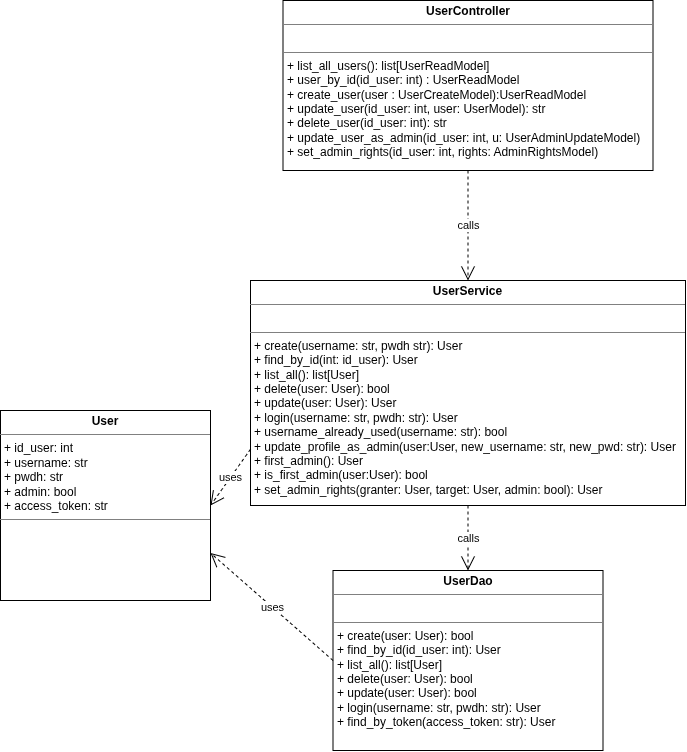

The diagram above was exported from draw.io. Its source (the exported page's mxGraphModel, read from the mxfile embedded in the PNG):
<mxGraphModel dx="1342" dy="764" grid="1" gridSize="10" guides="1" tooltips="1" connect="1" arrows="1" fold="1" page="1" pageScale="1" pageWidth="827" pageHeight="1169" math="0" shadow="0">
  <root>
    <mxCell id="0" />
    <mxCell id="1" parent="0" />
    <mxCell id="WouvQC1khIjvuzi2WTQK-144" parent="1" style="verticalAlign=top;align=left;overflow=fill;html=1;whiteSpace=wrap;" value="&lt;p style=&quot;margin:0px;margin-top:4px;text-align:center;&quot;&gt;&lt;b&gt;UserController&lt;/b&gt;&lt;/p&gt;&lt;hr size=&quot;1&quot; style=&quot;border-style:solid;&quot;&gt;&lt;p style=&quot;margin:0px;margin-left:4px;&quot;&gt;&lt;br&gt;&lt;/p&gt;&lt;hr size=&quot;1&quot; style=&quot;border-style:solid;&quot;&gt;&lt;p style=&quot;margin:0px;margin-left:4px;&quot;&gt;+ list_all_users(): list[UserReadModel]&lt;/p&gt;&lt;p style=&quot;margin:0px;margin-left:4px;&quot;&gt;+ user_by_id(id_user: int) : UserReadModel&lt;/p&gt;&lt;p style=&quot;margin:0px;margin-left:4px;&quot;&gt;+ create_user(user : UserCreateModel):UserReadModel&lt;/p&gt;&lt;p style=&quot;margin:0px;margin-left:4px;&quot;&gt;+ update_user(id_user: int, user: UserModel): str&lt;/p&gt;&lt;p style=&quot;margin:0px;margin-left:4px;&quot;&gt;+ delete_user(id_user: int): str&lt;/p&gt;&lt;p style=&quot;margin:0px;margin-left:4px;&quot;&gt;+ update_user_as_admin(id_user: int, u: UserAdminUpdateModel)&lt;/p&gt;&lt;p style=&quot;margin:0px;margin-left:4px;&quot;&gt;+ set_admin_rights(id_user: int, rights: AdminRightsModel)&lt;/p&gt;" vertex="1">
      <mxGeometry height="170" width="370" x="412.5" y="20" as="geometry" />
    </mxCell>
    <mxCell id="WouvQC1khIjvuzi2WTQK-145" parent="1" style="verticalAlign=top;align=left;overflow=fill;html=1;whiteSpace=wrap;" value="&lt;p style=&quot;margin:0px;margin-top:4px;text-align:center;&quot;&gt;&lt;b&gt;UserService&lt;/b&gt;&lt;/p&gt;&lt;hr size=&quot;1&quot; style=&quot;border-style:solid;&quot;&gt;&lt;p style=&quot;margin:0px;margin-left:4px;&quot;&gt;&lt;br&gt;&lt;/p&gt;&lt;hr size=&quot;1&quot; style=&quot;border-style:solid;&quot;&gt;&lt;p style=&quot;margin:0px;margin-left:4px;&quot;&gt;+ create(username: str, pwdh str): User&lt;/p&gt;&lt;p style=&quot;margin:0px;margin-left:4px;&quot;&gt;+ find_by_id(int: id_user): User&lt;/p&gt;&lt;p style=&quot;margin:0px;margin-left:4px;&quot;&gt;+ list_all(): list[User]&lt;/p&gt;&lt;p style=&quot;margin:0px;margin-left:4px;&quot;&gt;+ delete(user: User): bool&lt;/p&gt;&lt;p style=&quot;margin:0px;margin-left:4px;&quot;&gt;+ update(user: User): User&lt;/p&gt;&lt;p style=&quot;margin:0px;margin-left:4px;&quot;&gt;+ login(username: str, pwdh: str): User&lt;/p&gt;&lt;p style=&quot;margin:0px;margin-left:4px;&quot;&gt;+ username_already_used(username: str): bool&lt;/p&gt;&lt;p style=&quot;margin:0px;margin-left:4px;&quot;&gt;+ update_profile_as_admin(user:User, new_username: str, new_pwd: str): User&lt;/p&gt;&lt;p style=&quot;margin:0px;margin-left:4px;&quot;&gt;+ first_admin(): User&lt;/p&gt;&lt;p style=&quot;margin:0px;margin-left:4px;&quot;&gt;+ is_first_admin(user:User): bool&lt;/p&gt;&lt;p style=&quot;margin:0px;margin-left:4px;&quot;&gt;+ set_admin_rights(granter: User, target: User, admin: bool): User&lt;/p&gt;&lt;p style=&quot;margin:0px;margin-left:4px;&quot;&gt;&lt;br&gt;&lt;/p&gt;" vertex="1">
      <mxGeometry height="225" width="435" x="380" y="300" as="geometry" />
    </mxCell>
    <mxCell id="WouvQC1khIjvuzi2WTQK-146" parent="1" style="verticalAlign=top;align=left;overflow=fill;html=1;whiteSpace=wrap;" value="&lt;p style=&quot;margin:0px;margin-top:4px;text-align:center;&quot;&gt;&lt;b&gt;UserDao&lt;/b&gt;&lt;/p&gt;&lt;hr size=&quot;1&quot; style=&quot;border-style:solid;&quot;&gt;&lt;p style=&quot;margin:0px;margin-left:4px;&quot;&gt;&lt;br&gt;&lt;/p&gt;&lt;hr size=&quot;1&quot; style=&quot;border-style:solid;&quot;&gt;&lt;p style=&quot;margin:0px;margin-left:4px;&quot;&gt;+ create(user: User): bool&lt;/p&gt;&lt;p style=&quot;margin:0px;margin-left:4px;&quot;&gt;+ find_by_id(id_user: int): User&lt;/p&gt;&lt;p style=&quot;margin:0px;margin-left:4px;&quot;&gt;+ list_all(): list[User]&lt;/p&gt;&lt;p style=&quot;margin:0px;margin-left:4px;&quot;&gt;+ delete(user: User): bool&lt;/p&gt;&lt;p style=&quot;margin:0px;margin-left:4px;&quot;&gt;+ update(user: User): bool&lt;/p&gt;&lt;p style=&quot;margin:0px;margin-left:4px;&quot;&gt;+ login(username: str, pwdh: str): User&lt;/p&gt;&lt;p style=&quot;margin:0px;margin-left:4px;&quot;&gt;+ find_by_token(access_token: str): User&lt;/p&gt;" vertex="1">
      <mxGeometry height="180" width="270" x="462.5" y="590" as="geometry" />
    </mxCell>
    <mxCell id="WouvQC1khIjvuzi2WTQK-147" parent="1" style="verticalAlign=top;align=left;overflow=fill;html=1;whiteSpace=wrap;" value="&lt;p style=&quot;margin:0px;margin-top:4px;text-align:center;&quot;&gt;&lt;b&gt;User&lt;/b&gt;&lt;/p&gt;&lt;hr size=&quot;1&quot; style=&quot;border-style:solid;&quot;&gt;&lt;p style=&quot;margin:0px;margin-left:4px;&quot;&gt;+ id_user: int&lt;/p&gt;&lt;p style=&quot;margin:0px;margin-left:4px;&quot;&gt;+ username: str&lt;/p&gt;&lt;p style=&quot;margin:0px;margin-left:4px;&quot;&gt;+ pwdh: str&lt;/p&gt;&lt;p style=&quot;margin:0px;margin-left:4px;&quot;&gt;+ admin: bool&lt;/p&gt;&lt;p style=&quot;margin:0px;margin-left:4px;&quot;&gt;+ access_token: str&lt;/p&gt;&lt;hr size=&quot;1&quot; style=&quot;border-style:solid;&quot;&gt;" vertex="1">
      <mxGeometry height="190" width="210" x="130" y="430" as="geometry" />
    </mxCell>
    <mxCell id="WouvQC1khIjvuzi2WTQK-148" edge="1" parent="1" source="WouvQC1khIjvuzi2WTQK-144" style="endArrow=open;endSize=12;dashed=1;html=1;rounded=0;exitX=0.5;exitY=1;exitDx=0;exitDy=0;entryX=0.5;entryY=0;entryDx=0;entryDy=0;" target="WouvQC1khIjvuzi2WTQK-145" value="calls">
      <mxGeometry relative="1" width="160" as="geometry">
        <mxPoint x="960" y="530" as="sourcePoint" />
        <mxPoint x="1120" y="530" as="targetPoint" />
      </mxGeometry>
    </mxCell>
    <mxCell id="WouvQC1khIjvuzi2WTQK-149" edge="1" parent="1" source="WouvQC1khIjvuzi2WTQK-145" style="endArrow=open;endSize=12;dashed=1;html=1;rounded=0;exitX=0.5;exitY=1;exitDx=0;exitDy=0;entryX=0.5;entryY=0;entryDx=0;entryDy=0;" target="WouvQC1khIjvuzi2WTQK-146" value="calls">
      <mxGeometry relative="1" width="160" as="geometry">
        <mxPoint x="1030" y="530" as="sourcePoint" />
        <mxPoint x="1040" y="640" as="targetPoint" />
      </mxGeometry>
    </mxCell>
    <mxCell id="WouvQC1khIjvuzi2WTQK-150" edge="1" parent="1" source="WouvQC1khIjvuzi2WTQK-146" style="endArrow=open;endSize=12;dashed=1;html=1;rounded=0;exitX=0;exitY=0.5;exitDx=0;exitDy=0;entryX=1;entryY=0.75;entryDx=0;entryDy=0;" target="WouvQC1khIjvuzi2WTQK-147" value="uses">
      <mxGeometry relative="1" width="160" as="geometry">
        <mxPoint x="750" y="750" as="sourcePoint" />
        <mxPoint x="760" y="860" as="targetPoint" />
      </mxGeometry>
    </mxCell>
    <mxCell id="WouvQC1khIjvuzi2WTQK-151" edge="1" parent="1" source="WouvQC1khIjvuzi2WTQK-145" style="endArrow=open;endSize=12;dashed=1;html=1;rounded=0;exitX=0;exitY=0.75;exitDx=0;exitDy=0;entryX=1;entryY=0.5;entryDx=0;entryDy=0;" target="WouvQC1khIjvuzi2WTQK-147" value="uses">
      <mxGeometry relative="1" width="160" as="geometry">
        <mxPoint x="534" y="612" as="sourcePoint" />
        <mxPoint x="410" y="500" as="targetPoint" />
      </mxGeometry>
    </mxCell>
  </root>
</mxGraphModel>